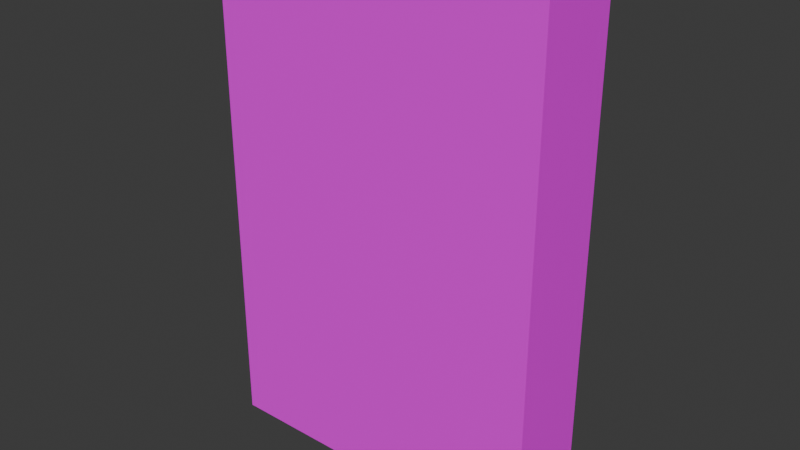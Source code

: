 # Source: STRUCTURE_Wall_2x1x3.blend  (saved by Blender 5.0.119; exported with 4.5.12 LTS)
import bpy
from mathutils import Matrix  # noqa: F401  (used for matrix-valued properties, if any)

bpy.ops.wm.read_factory_settings(use_empty=True)
scene = bpy.context.scene
scene.name = 'Scene'

# ---- collections
col_collection = bpy.data.collections.new('Collection'); scene.collection.children.link(col_collection)

# ---- images (referenced by path relative to the original .blend; pixels are not part of the script)
import os
ASSET_DIR = os.environ.get("B2B_ASSET_DIR", "")  # directory of the original .blend (textures are referenced by path, not embedded)
HERE = os.path.dirname(os.path.abspath(__file__))  # packed textures are extracted next to this script under _unpacked/

def load_image(name, relpath, width, height, colorspace="sRGB"):
    """Load a texture the original file referenced (path relative to the .blend, or extracted next to this script)."""
    p = next((c for c in (os.path.join(HERE, relpath), os.path.join(ASSET_DIR, relpath)) if relpath and os.path.exists(c)), "")
    if p:
        img = bpy.data.images.load(p, check_existing=True)
        img.name = name
    else:  # same state as the original file: an image datablock whose file is absent (Cycles renders it pink)
        img = bpy.data.images.new(name, width, height)
        img.source = "FILE"
        img.filepath = "//" + (relpath or name)
    img.colorspace_settings.name = colorspace
    return img
img_base_png = load_image('base.png', 'base.png', 1024, 1024, 'sRGB')

# ---- materials (node trees are filled in below, after node groups)
mat_structure_wall_2x1x3 = bpy.data.materials.new('STRUCTURE_Wall_2x1x3')
mat_structure_wall_2x1x3.alpha_threshold = 0.0
mat_structure_wall_2x1x3.use_backface_culling_lightprobe_volume = False
mat_structure_wall_2x1x3.roughness = 0.5
mat_structure_wall_2x1x3.line_color = (0.0, 0.0, 0.0, 1.0)

# ---- material node trees
mat_structure_wall_2x1x3.use_nodes = True; mat_structure_wall_2x1x3.node_tree.nodes.clear()
_N = mat_structure_wall_2x1x3.node_tree.nodes; _L = mat_structure_wall_2x1x3.node_tree.links
n0 = _N.new('ShaderNodeOutputMaterial'); n0.name = 'Material Output'; n0.location = (599, 167)
n1 = _N.new('ShaderNodeBsdfPrincipled'); n1.name = 'Principled BSDF'; n1.location = (332, 169)
n2 = _N.new('ShaderNodeTexCoord'); n2.name = 'Texture Coordinate'; n2.location = (-339, 127)
n3 = _N.new('ShaderNodeMapping'); n3.name = 'Mapping'; n3.location = (-141, 171)
n3.inputs[3].default_value = (3.0, 3.0, 3.0)
n4 = _N.new('ShaderNodeTexImage'); n4.name = 'Image Texture'; n4.location = (49, 159)
n4.image = img_base_png
_L.new(n1.outputs[0], n0.inputs[0])
_L.new(n4.outputs[0], n1.inputs[0])
_L.new(n3.outputs[0], n4.inputs[0])
_L.new(n2.outputs[2], n3.inputs[0])
n0.is_active_output = True

# ---- world
world_world = bpy.data.worlds.new('World'); scene.world = world_world
world_world.use_nodes = True; world_world.node_tree.nodes.clear()
_N = world_world.node_tree.nodes; _L = world_world.node_tree.links
n0 = _N.new('ShaderNodeOutputWorld'); n0.name = 'World Output'; n0.location = (200, 100)
n1 = _N.new('ShaderNodeBackground'); n1.name = 'Background'; n1.location = (-200, 100)
n1.inputs[0].default_value = (0.05088, 0.05088, 0.05088, 1.0)
_L.new(n1.outputs[0], n0.inputs[0])
n0.is_active_output = True
world_world.color = (0.05088, 0.05088, 0.05088)
world_world.sun_shadow_jitter_overblur = 0.0

# ---- meshes
me_structure_wall_2x1x3 = bpy.data.meshes.new('STRUCTURE_Wall_2x1x3')
me_structure_wall_2x1x3.from_pydata([(-1.0, 0.0, 0.0), (-1.0, 0.0, 3.0), (-1.0, 0.5, 0.0), (-1.0, 0.5, 3.0), (1.0, 0.0, 0.0), (1.0, 0.0, 3.0), (1.0, 0.5, 0.0), (1.0, 0.5, 3.0)], [], [(0, 1, 3, 2), (2, 3, 7, 6), (6, 7, 5, 4), (4, 5, 1, 0), (2, 6, 4, 0), (7, 3, 1, 5)])
_uv = me_structure_wall_2x1x3.uv_layers.new(name='UVMap')
_uv.uv.foreach_set('vector', [0.8333, 0.0, 0.8333, 1.0, 1.0, 1.0, 1.0, 0.0, 0.3333, 0.0, 0.3333, 1.0, 1.0, 1.0, 1.0, 0.0, 1.0, 0.0, 1.0, 1.0, 0.8333, 1.0, 0.8333, 0.0, 1.0, 0.0, 1.0, 1.0, 0.3333, 1.0, 0.3333, 0.0, 0.3333, 0.1667, 1.0, 0.1667, 1.0, 0.0, 0.3333, 0.0, 1.0, 0.1667, 0.3333, 0.1667, 0.3333, 0.0, 1.0, 0.0])
me_structure_wall_2x1x3.materials.append(mat_structure_wall_2x1x3)
me_structure_wall_2x1x3.update()

# ---- objects
ob_structure_wall_2x1x3_col = bpy.data.objects.new('STRUCTURE_Wall_2x1x3-col', me_structure_wall_2x1x3)

# ---- transforms, parenting, visibility, modifiers, constraints
ob_structure_wall_2x1x3_col.location = (0.0, 0.0, 0.0)

# ---- collection membership
col_collection.objects.link(ob_structure_wall_2x1x3_col)

# ---- scene / render settings (as saved in the file)
scene.frame_start = 1; scene.frame_end = 250; scene.frame_set(1)
scene.render.engine = 'BLENDER_EEVEE_NEXT'
scene.render.bake_bias = 0.0
scene.render.bake_samples = 0
scene.cycles.sampling_pattern = 'TABULATED_SOBOL'
scene.eevee.use_volume_custom_range = False
bpy.context.view_layer.update()

# ---- added for rendering (the .blend has no active camera and no usable light): camera, sun
cam_auto = bpy.data.cameras.new('AutoCamera')
cam_auto.lens = 50.0
cam_auto.sensor_width = 36.0
cam_auto.clip_end = 1000.0
ob_auto_camera = bpy.data.objects.new('AutoCamera', cam_auto)
scene.collection.objects.link(ob_auto_camera)
ob_auto_camera.location = (3.36787, -3.79144, 4.19429)
ob_auto_camera.rotation_euler = (1.09748, -7.21219e-08, 0.694738)
scene.camera = ob_auto_camera
light_auto_sun = bpy.data.lights.new('AutoSun', 'SUN')
light_auto_sun.energy = 3.0
light_auto_sun.angle = 0.0523599
ob_auto_sun = bpy.data.objects.new('AutoSun', light_auto_sun)
scene.collection.objects.link(ob_auto_sun)
ob_auto_sun.rotation_euler = (0.872665, 0.174533, 0.523599)
bpy.context.view_layer.update()
